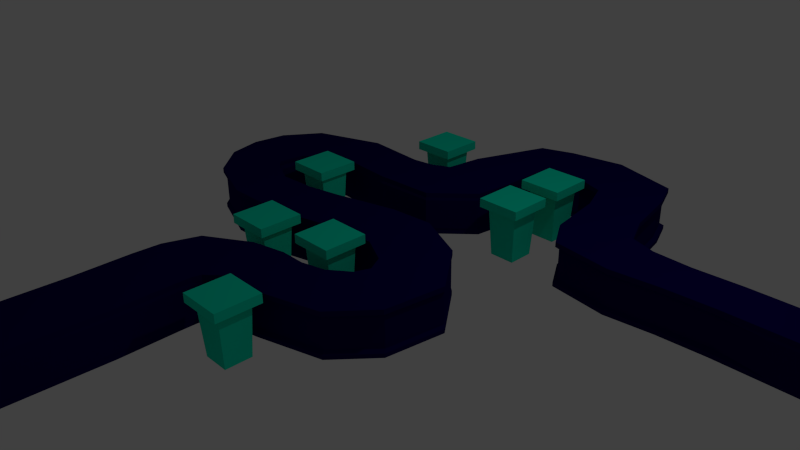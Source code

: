 # Source: level01.blend  (saved by Blender 2.74.0; exported with 4.5.12 LTS)
import bpy
from mathutils import Matrix  # noqa: F401  (used for matrix-valued properties, if any)

bpy.ops.wm.read_factory_settings(use_empty=True)
scene = bpy.context.scene
scene.name = 'Scene'

# ---- collections
col_collection_1 = bpy.data.collections.new('Collection 1'); scene.collection.children.link(col_collection_1)

# ---- materials (node trees are filled in below, after node groups)
mat_material_004 = bpy.data.materials.new('Material.004')
mat_material_004.alpha_threshold = 0.0
mat_material_004.use_transparent_shadow = False
mat_material_004.diffuse_color = (0.0, 0.8, 0.5211, 1.0)
mat_material_004.roughness = 0.5
mat_material_001 = bpy.data.materials.new('Material.001')
mat_material_001.alpha_threshold = 0.0
mat_material_001.use_transparent_shadow = False
mat_material_001.diffuse_color = (0.003477, 0.0, 0.07658, 1.0)
mat_material_001.roughness = 0.5

# ---- material node trees

# ---- world
world_world = bpy.data.worlds.new('World'); scene.world = world_world
world_world.color = (0.05088, 0.05088, 0.05088)
world_world.use_sun_shadow = False
world_world.sun_shadow_jitter_overblur = 0.0
world_world.cycles.sampling_method = 'MANUAL'
world_world.cycles.sample_map_resolution = 256

# ---- cameras
cam_camera = bpy.data.cameras.new('Camera')
cam_camera.clip_end = 100.0
cam_camera.lens = 35.0
cam_camera.sensor_width = 32.0
cam_camera.sensor_height = 18.0
cam_camera.ortho_scale = 7.314
cam_camera.dof.focus_distance = 0.0
cam_camera.dof.aperture_fstop = 128.0

# ---- lights
light_lamp = bpy.data.lights.new('Lamp', 'POINT')
light_lamp.transmission_factor = 0.0
light_lamp.cutoff_distance = 30.0
light_lamp.energy = 100.0
light_lamp.shadow_buffer_clip_start = 1.001
light_lamp.shadow_soft_size = 0.1
light_lamp.shadow_maximum_resolution = 0.006
light_lamp.use_absolute_resolution = True
light_lamp.cycles.use_multiple_importance_sampling = False

# ---- meshes
me_cube_012 = bpy.data.meshes.new('Cube.012')
me_cube_012.from_pydata([(-1.0, -1.0, -1.0), (-1.679, -1.679, 2.876), (-1.0, 1.0, -1.0), (-1.679, 1.679, 2.876), (1.0, -1.0, -1.0), (1.679, -1.679, 2.876), (1.0, 1.0, -1.0), (1.679, 1.679, 2.876), (-1.679, -1.679, 3.563), (-1.679, 1.679, 3.563), (1.679, 1.679, 3.563), (1.679, -1.679, 3.563), (-1.213, -1.213, 2.907), (-1.213, 1.213, 2.907), (1.213, 1.213, 2.907), (1.213, -1.213, 2.907)], [], [(12, 13, 2, 0), (13, 14, 6, 2), (14, 15, 4, 6), (15, 12, 0, 4), (0, 2, 6, 4), (1, 5, 11, 8), (11, 10, 9, 8), (5, 7, 10, 11), (7, 3, 9, 10), (3, 1, 8, 9), (5, 1, 12, 15), (7, 5, 15, 14), (3, 7, 14, 13), (1, 3, 13, 12)])
me_cube_012.materials.append(mat_material_004)
me_cube_012.use_remesh_preserve_volume = False
me_cube_012.use_remesh_preserve_attributes = False
me_cube_012.use_mirror_vertex_groups = False
me_cube_012.update()
me_cube_011 = bpy.data.meshes.new('Cube.011')
me_cube_011.from_pydata([(-1.0, -1.0, -1.0), (-1.679, -1.679, 2.876), (-1.0, 1.0, -1.0), (-1.679, 1.679, 2.876), (1.0, -1.0, -1.0), (1.679, -1.679, 2.876), (1.0, 1.0, -1.0), (1.679, 1.679, 2.876), (-1.679, -1.679, 3.563), (-1.679, 1.679, 3.563), (1.679, 1.679, 3.563), (1.679, -1.679, 3.563), (-1.213, -1.213, 2.907), (-1.213, 1.213, 2.907), (1.213, 1.213, 2.907), (1.213, -1.213, 2.907)], [], [(12, 13, 2, 0), (13, 14, 6, 2), (14, 15, 4, 6), (15, 12, 0, 4), (0, 2, 6, 4), (1, 5, 11, 8), (11, 10, 9, 8), (5, 7, 10, 11), (7, 3, 9, 10), (3, 1, 8, 9), (5, 1, 12, 15), (7, 5, 15, 14), (3, 7, 14, 13), (1, 3, 13, 12)])
me_cube_011.materials.append(mat_material_004)
me_cube_011.use_remesh_preserve_volume = False
me_cube_011.use_remesh_preserve_attributes = False
me_cube_011.use_mirror_vertex_groups = False
me_cube_011.update()
me_cube_010 = bpy.data.meshes.new('Cube.010')
me_cube_010.from_pydata([(-1.0, -1.0, -1.0), (-1.679, -1.679, 2.876), (-1.0, 1.0, -1.0), (-1.679, 1.679, 2.876), (1.0, -1.0, -1.0), (1.679, -1.679, 2.876), (1.0, 1.0, -1.0), (1.679, 1.679, 2.876), (-1.679, -1.679, 3.563), (-1.679, 1.679, 3.563), (1.679, 1.679, 3.563), (1.679, -1.679, 3.563), (-1.213, -1.213, 2.907), (-1.213, 1.213, 2.907), (1.213, 1.213, 2.907), (1.213, -1.213, 2.907)], [], [(12, 13, 2, 0), (13, 14, 6, 2), (14, 15, 4, 6), (15, 12, 0, 4), (0, 2, 6, 4), (1, 5, 11, 8), (11, 10, 9, 8), (5, 7, 10, 11), (7, 3, 9, 10), (3, 1, 8, 9), (5, 1, 12, 15), (7, 5, 15, 14), (3, 7, 14, 13), (1, 3, 13, 12)])
me_cube_010.materials.append(mat_material_004)
me_cube_010.use_remesh_preserve_volume = False
me_cube_010.use_remesh_preserve_attributes = False
me_cube_010.use_mirror_vertex_groups = False
me_cube_010.update()
me_cube_009 = bpy.data.meshes.new('Cube.009')
me_cube_009.from_pydata([(-1.0, -1.0, -1.0), (-1.679, -1.679, 2.876), (-1.0, 1.0, -1.0), (-1.679, 1.679, 2.876), (1.0, -1.0, -1.0), (1.679, -1.679, 2.876), (1.0, 1.0, -1.0), (1.679, 1.679, 2.876), (-1.679, -1.679, 3.563), (-1.679, 1.679, 3.563), (1.679, 1.679, 3.563), (1.679, -1.679, 3.563), (-1.213, -1.213, 2.907), (-1.213, 1.213, 2.907), (1.213, 1.213, 2.907), (1.213, -1.213, 2.907)], [], [(12, 13, 2, 0), (13, 14, 6, 2), (14, 15, 4, 6), (15, 12, 0, 4), (0, 2, 6, 4), (1, 5, 11, 8), (11, 10, 9, 8), (5, 7, 10, 11), (7, 3, 9, 10), (3, 1, 8, 9), (5, 1, 12, 15), (7, 5, 15, 14), (3, 7, 14, 13), (1, 3, 13, 12)])
me_cube_009.materials.append(mat_material_004)
me_cube_009.use_remesh_preserve_volume = False
me_cube_009.use_remesh_preserve_attributes = False
me_cube_009.use_mirror_vertex_groups = False
me_cube_009.update()
me_cube_002 = bpy.data.meshes.new('Cube.002')
me_cube_002.from_pydata([(-1.0, -1.0, -1.0), (-1.679, -1.679, 2.876), (-1.0, 1.0, -1.0), (-1.679, 1.679, 2.876), (1.0, -1.0, -1.0), (1.679, -1.679, 2.876), (1.0, 1.0, -1.0), (1.679, 1.679, 2.876), (-1.679, -1.679, 3.563), (-1.679, 1.679, 3.563), (1.679, 1.679, 3.563), (1.679, -1.679, 3.563), (-1.213, -1.213, 2.907), (-1.213, 1.213, 2.907), (1.213, 1.213, 2.907), (1.213, -1.213, 2.907)], [], [(12, 13, 2, 0), (13, 14, 6, 2), (14, 15, 4, 6), (15, 12, 0, 4), (0, 2, 6, 4), (1, 5, 11, 8), (11, 10, 9, 8), (5, 7, 10, 11), (7, 3, 9, 10), (3, 1, 8, 9), (5, 1, 12, 15), (7, 5, 15, 14), (3, 7, 14, 13), (1, 3, 13, 12)])
me_cube_002.materials.append(mat_material_004)
me_cube_002.use_remesh_preserve_volume = False
me_cube_002.use_remesh_preserve_attributes = False
me_cube_002.use_mirror_vertex_groups = False
me_cube_002.update()
me_cube_000 = bpy.data.meshes.new('Cube.000')
me_cube_000.from_pydata([(-1.0, -1.0, -1.0), (-1.679, -1.679, 2.876), (-1.0, 1.0, -1.0), (-1.679, 1.679, 2.876), (1.0, -1.0, -1.0), (1.679, -1.679, 2.876), (1.0, 1.0, -1.0), (1.679, 1.679, 2.876), (-1.679, -1.679, 3.563), (-1.679, 1.679, 3.563), (1.679, 1.679, 3.563), (1.679, -1.679, 3.563), (-1.213, -1.213, 2.907), (-1.213, 1.213, 2.907), (1.213, 1.213, 2.907), (1.213, -1.213, 2.907)], [], [(12, 13, 2, 0), (13, 14, 6, 2), (14, 15, 4, 6), (15, 12, 0, 4), (0, 2, 6, 4), (1, 5, 11, 8), (11, 10, 9, 8), (5, 7, 10, 11), (7, 3, 9, 10), (3, 1, 8, 9), (5, 1, 12, 15), (7, 5, 15, 14), (3, 7, 14, 13), (1, 3, 13, 12)])
me_cube_000.materials.append(mat_material_004)
me_cube_000.use_remesh_preserve_volume = False
me_cube_000.use_remesh_preserve_attributes = False
me_cube_000.use_mirror_vertex_groups = False
me_cube_000.update()
me_cube_001 = bpy.data.meshes.new('Cube.001')
me_cube_001.from_pydata([(-1.0, -1.0, -1.0), (-1.679, -1.679, 2.876), (-1.0, 1.0, -1.0), (-1.679, 1.679, 2.876), (1.0, -1.0, -1.0), (1.679, -1.679, 2.876), (1.0, 1.0, -1.0), (1.679, 1.679, 2.876), (-1.679, -1.679, 3.563), (-1.679, 1.679, 3.563), (1.679, 1.679, 3.563), (1.679, -1.679, 3.563), (-1.213, -1.213, 2.907), (-1.213, 1.213, 2.907), (1.213, 1.213, 2.907), (1.213, -1.213, 2.907)], [], [(12, 13, 2, 0), (13, 14, 6, 2), (14, 15, 4, 6), (15, 12, 0, 4), (0, 2, 6, 4), (1, 5, 11, 8), (11, 10, 9, 8), (5, 7, 10, 11), (7, 3, 9, 10), (3, 1, 8, 9), (5, 1, 12, 15), (7, 5, 15, 14), (3, 7, 14, 13), (1, 3, 13, 12)])
me_cube_001.materials.append(mat_material_004)
me_cube_001.use_remesh_preserve_volume = False
me_cube_001.use_remesh_preserve_attributes = False
me_cube_001.use_mirror_vertex_groups = False
me_cube_001.update()
me_plane_002 = bpy.data.meshes.new('Plane.002')
me_plane_002.from_pydata([(12.24, 1.865, 0.9607), (14.24, 1.865, 0.9607), (12.24, 3.865, 0.9607), (14.24, 3.865, 0.9607), (10.24, 1.778, 0.9607), (10.24, 3.778, 0.9607), (8.194, 1.56, 0.9607), (8.629, 3.865, 0.9607), (5.661, 1.906, 0.9607), (7.554, 4.215, 0.9607), (4.89, 3.185, 0.9607), (6.977, 5.544, 0.9607), (4.532, 5.644, 0.9607), (6.509, 7.91, 0.9607), (4.01, 6.992, 0.9607), (5.988, 9.258, 0.9607), (2.565, 7.473, 0.9607), (3.086, 10.08, 0.9607), (0.9423, 6.56, 0.9607), (-0.7261, 9.169, 0.9607), (1.712, 7.026, 0.9607), (0.7088, 9.677, 0.9607), (0.9294, 4.745, 0.9607), (-1.974, 5.984, 0.9607), (0.7121, 3.136, 0.9607), (-2.191, 4.376, 0.9607), (-0.9318, 1.599, 0.9607), (-2.982, 4.0, 0.9607), (-3.618, 1.482, 0.9607), (-3.948, 3.856, 0.9607), (-6.395, 1.693, 0.9607), (-6.726, 4.067, 0.9607), (-8.023, 0.4554, 0.9607), (-9.747, 3.011, 0.9607), (-7.632, -1.123, 0.9607), (-10.68, -1.569, 0.9607), (-8.14, -0.3681, 0.9607), (-10.85, 1.444, 0.9607), (-11.06, -0.05996, 0.9607), (-8.169, -0.6981, 0.9607), (-6.599, -1.591, 0.9607), (-9.36, -3.034, 0.9607), (-4.973, -1.503, 0.9607), (-6.88, -3.967, 0.9607), (-3.437, -1.182, 0.9607), (-3.887, -3.926, 0.9607), (-0.7201, -0.4873, 0.9607), (-1.17, -3.232, 0.9607), (1.182, -0.3363, 0.9607), (0.7321, -3.081, 0.9607), (3.406, -1.339, 0.9607), (1.95, -3.709, 0.9607), (5.04, -3.421, 0.9607), (2.308, -4.404, 0.9607), (4.681, -5.953, 0.9607), (2.064, -5.011, 0.9607), (3.299, -7.545, 0.9607), (1.211, -5.654, 0.9607), (0.5266, -8.345, 0.9607), (0.2101, -5.911, 0.9607), (-0.7198, -8.278, 0.9607), (-2.317, -6.229, 0.9607), (-0.1698, -8.463, 0.9607), (-0.8748, -5.911, 0.9607), (-1.558, -9.006, 0.9607), (-4.196, -7.363, 0.9607), (-1.647, -9.354, 0.9607), (-4.711, -8.826, 0.9607), (-1.65, -10.09, 0.9607), (-4.758, -10.01, 0.9607), (-1.6, -12.53, 0.9607), (-4.708, -12.45, 0.9607), (12.24, 3.865, -0.9602), (12.24, 1.865, -0.9602), (14.24, 1.865, -0.9602), (14.24, 3.865, -0.9602), (10.24, 3.778, -0.9602), (10.24, 1.778, -0.9602), (8.629, 3.865, -0.9602), (8.194, 1.56, -0.9602), (7.554, 4.215, -0.9602), (5.661, 1.906, -0.9602), (6.977, 5.544, -0.9602), (4.89, 3.185, -0.9602), (6.509, 7.91, -0.9602), (4.532, 5.644, -0.9602), (5.988, 9.258, -0.9602), (4.01, 6.992, -0.9602), (3.086, 10.08, -0.9602), (2.565, 7.473, -0.9602), (-0.7261, 9.169, -0.9602), (0.9423, 6.56, -0.9602), (1.712, 7.026, -0.9602), (0.7088, 9.677, -0.9602), (-1.974, 5.984, -0.9602), (0.9294, 4.745, -0.9602), (-2.191, 4.376, -0.9602), (0.7121, 3.136, -0.9602), (-2.982, 4.0, -0.9602), (-0.9318, 1.599, -0.9602), (-3.948, 3.856, -0.9602), (-3.618, 1.482, -0.9602), (-6.726, 4.067, -0.9602), (-6.395, 1.693, -0.9602), (-9.747, 3.011, -0.9602), (-8.023, 0.4554, -0.9602), (-10.68, -1.569, -0.9602), (-7.632, -1.123, -0.9602), (-8.14, -0.3681, -0.9602), (-11.06, -0.05996, -0.9602), (-8.169, -0.6981, -0.9602), (-10.85, 1.444, -0.9602), (-9.36, -3.034, -0.9602), (-6.599, -1.591, -0.9602), (-6.88, -3.967, -0.9602), (-4.973, -1.503, -0.9602), (-3.887, -3.926, -0.9602), (-3.437, -1.182, -0.9602), (-1.17, -3.232, -0.9602), (-0.7201, -0.4873, -0.9602), (0.7321, -3.081, -0.9602), (1.182, -0.3363, -0.9602), (1.95, -3.709, -0.9602), (3.406, -1.339, -0.9602), (2.308, -4.404, -0.9602), (5.04, -3.421, -0.9602), (2.064, -5.011, -0.9602), (4.681, -5.953, -0.9602), (1.211, -5.654, -0.9602), (3.299, -7.545, -0.9602), (0.2101, -5.911, -0.9602), (0.5266, -8.345, -0.9602), (-2.317, -6.229, -0.9602), (-0.7198, -8.278, -0.9602), (-0.1698, -8.463, -0.9602), (-0.8748, -5.911, -0.9602), (-4.196, -7.363, -0.9602), (-1.558, -9.006, -0.9602), (-4.711, -8.826, -0.9602), (-1.647, -9.354, -0.9602), (-4.758, -10.01, -0.9602), (-1.65, -10.09, -0.9602), (-4.708, -12.45, -0.9602), (-1.6, -12.53, -0.9602), (10.24, 1.778, 0.7513), (12.24, 1.865, 0.7513), (-2.982, 4.0, 0.7513), (-3.948, 3.856, 0.7513), (4.01, 6.992, 0.7513), (4.532, 5.644, 0.7513), (0.7121, 3.136, 0.7513), (0.9294, 4.745, 0.7513), (-1.17, -3.232, 0.7513), (0.7321, -3.081, 0.7513), (1.211, -5.654, 0.7513), (0.2101, -5.911, 0.7513), (-8.14, -0.3681, 0.7513), (-8.023, 0.4554, 0.7513), (-4.711, -8.826, 0.7513), (-4.758, -10.01, 0.7513), (0.9423, 6.56, 0.7513), (1.712, 7.026, 0.7513), (-3.437, -1.182, 0.7513), (-4.973, -1.503, 0.7513), (4.681, -5.953, 0.7513), (5.04, -3.421, 0.7513), (12.24, 3.865, 0.7513), (10.24, 3.778, 0.7513), (-1.558, -9.006, 0.7513), (-0.7198, -8.278, 0.7513), (6.509, 7.91, 0.7513), (5.988, 9.258, 0.7513), (-1.974, 5.984, 0.7513), (-2.191, 4.376, 0.7513), (4.89, 3.185, 0.7513), (5.661, 1.906, 0.7513), (-11.06, -0.05996, 0.7513), (-10.68, -1.569, 0.7513), (-4.708, -12.45, 0.7513), (-1.6, -12.53, 0.7513), (3.086, 10.08, 0.7513), (0.7088, 9.677, 0.7513), (-6.88, -3.967, 0.7513), (-3.887, -3.926, 0.7513), (2.308, -4.404, 0.7513), (2.064, -5.011, 0.7513), (-6.395, 1.693, 0.7513), (-3.618, 1.482, 0.7513), (-2.317, -6.229, 0.7513), (-4.196, -7.363, 0.7513), (-6.599, -1.591, 0.7513), (-7.632, -1.123, 0.7513), (3.406, -1.339, 0.7513), (1.182, -0.3363, 0.7513), (-0.1698, -8.463, 0.7513), (0.5266, -8.345, 0.7513), (7.554, 4.215, 0.7513), (6.977, 5.544, 0.7513), (-8.169, -0.6981, 0.7513), (-1.65, -10.09, 0.7513), (8.194, 1.56, 0.7513), (-6.726, 4.067, 0.7513), (2.565, 7.473, 0.7513), (-9.36, -3.034, 0.7513), (14.24, 1.865, 0.7513), (-0.9318, 1.599, 0.7513), (1.95, -3.709, 0.7513), (-0.8748, -5.911, 0.7513), (-9.747, 3.011, 0.7513), (-10.85, 1.444, 0.7513), (-0.7201, -0.4873, 0.7513), (3.299, -7.545, 0.7513), (8.629, 3.865, 0.7513), (-1.647, -9.354, 0.7513), (14.24, 3.865, 0.7513), (-0.7261, 9.169, 0.7513), (12.24, 1.865, -0.7856), (-3.948, 3.856, -0.7856), (4.532, 5.644, -0.7856), (0.9294, 4.745, -0.7856), (0.7321, -3.081, -0.7856), (0.2101, -5.911, -0.7856), (-8.023, 0.4554, -0.7856), (-4.758, -10.01, -0.7856), (1.712, 7.026, -0.7856), (-4.973, -1.503, -0.7856), (5.04, -3.421, -0.7856), (10.24, 3.778, -0.7856), (-0.7198, -8.278, -0.7856), (5.988, 9.258, -0.7856), (-2.191, 4.376, -0.7856), (5.661, 1.906, -0.7856), (-10.68, -1.569, -0.7856), (-1.6, -12.53, -0.7856), (0.7088, 9.677, -0.7856), (-3.887, -3.926, -0.7856), (2.064, -5.011, -0.7856), (-3.618, 1.482, -0.7856), (-4.196, -7.363, -0.7856), (-7.632, -1.123, -0.7856), (1.182, -0.3363, -0.7856), (0.5266, -8.345, -0.7856), (6.977, 5.544, -0.7856), (-1.65, -10.09, -0.7856), (-6.726, 4.067, -0.7856), (-9.36, -3.034, -0.7856), (14.24, 1.865, -0.7856), (1.95, -3.709, -0.7856), (-10.85, 1.444, -0.7856), (8.629, 3.865, -0.7856), (14.24, 3.865, -0.7856), (10.24, 1.911, -0.6694), (-2.924, 3.916, -0.6694), (4.133, 7.026, -0.6694), (0.6996, 3.069, -0.6694), (-1.147, -3.178, -0.6694), (1.189, -5.554, -0.6694), (-7.984, -0.3687, -0.6694), (-4.62, -8.666, -0.6694), (0.9254, 6.427, -0.6694), (-3.371, -1.167, -0.6694), (4.593, -5.848, -0.6694), (12.01, 3.783, -0.6694), (-1.527, -8.843, -0.6694), (6.387, 7.752, -0.6694), (-1.935, 5.863, -0.6694), (4.996, 3.292, -0.6694), (-10.85, -0.06648, -0.6694), (-4.617, -12.22, -0.6694), (3.028, 9.882, -0.6694), (-6.748, -3.899, -0.6694), (2.265, -4.328, -0.6694), (-6.273, 1.654, -0.6694), (-2.272, -6.118, -0.6694), (-6.473, -1.568, -0.6694), (3.342, -1.321, -0.6694), (-0.1656, -8.31, -0.6694), (7.411, 4.127, -0.6694), (-8.013, -0.6925, -0.6694), (8.237, 1.698, -0.6694), (2.715, 7.498, -0.6694), (-0.913, 1.561, -0.6694), (-0.8571, -5.806, -0.6694), (-9.561, 2.946, -0.6694), (-0.7053, -0.4857, -0.6694), (3.238, -7.41, -0.6694), (-1.615, -9.184, -0.6694), (-0.7112, 8.987, -0.6694), (-0.7112, 8.987, 0.635), (0.6963, 9.486, 0.635), (-1.615, -9.184, 0.635), (-1.618, -9.902, 0.635), (7.411, 4.127, 0.635), (8.466, 3.783, 0.635), (3.238, -7.41, 0.635), (0.5176, -8.194, 0.635), (-0.7053, -0.4857, 0.635), (1.161, -0.3376, 0.635), (-8.013, -0.6925, 0.635), (-7.486, -1.11, 0.635), (-0.913, 1.561, 0.635), (-3.548, 1.446, 0.635), (2.265, -4.328, 0.635), (1.914, -3.646, 0.635), (-6.748, -3.899, 0.635), (-9.181, -2.984, 0.635), (2.715, 7.498, 0.635), (1.681, 6.885, 0.635), (-9.561, 2.946, 0.635), (-6.597, 3.982, 0.635), (8.237, 1.698, 0.635), (5.752, 2.037, 0.635), (-1.935, 5.863, 0.635), (-10.85, -0.06648, 0.635), (-10.65, 1.409, 0.635), (6.387, 7.752, 0.635), (6.845, 5.431, 0.635), (-0.8571, -5.806, 0.635), (0.2071, -5.806, 0.635), (3.342, -1.321, 0.635), (4.945, -3.363, 0.635), (12.01, 3.783, 0.635), (13.97, 3.783, 0.635), (-6.473, -1.568, 0.635), (-4.878, -1.482, 0.635), (-4.62, -8.666, 0.635), (-4.116, -7.23, 0.635), (-6.273, 1.654, 0.635), (-7.87, 0.4391, 0.635), (1.189, -5.554, 0.635), (2.026, -4.924, 0.635), (-1.147, -3.178, 0.635), (-3.812, -3.859, 0.635), (0.9254, 6.427, 0.635), (0.9128, 4.647, 0.635), (4.996, 3.292, 0.635), (4.645, 5.704, 0.635), (-0.1656, -8.31, 0.635), (-0.7051, -8.128, 0.635), (-2.924, 3.916, 0.635), (-2.149, 4.285, 0.635), (13.97, 1.852, 0.635), (3.028, 9.882, 0.635), (5.875, 9.075, 0.635), (-1.527, -8.843, 0.635), (10.04, 3.698, 0.635), (4.593, -5.848, 0.635), (-3.371, -1.167, 0.635), (-4.617, -12.22, 0.635), (-4.666, -9.824, 0.635), (-2.272, -6.118, 0.635), (0.7192, -3.03, 0.635), (0.6996, 3.069, 0.635), (12.2, 2.027, 0.635), (-10.48, -1.547, 0.635), (4.133, 7.026, 0.635), (-3.872, 3.775, 0.635), (10.24, 1.911, 0.635), (-1.569, -12.3, 0.635), (-7.984, -0.3687, 0.635), (-0.7261, 9.169, -0.7856), (0.6963, 9.486, -0.6694), (-1.647, -9.354, -0.7856), (-1.618, -9.902, -0.6694), (7.554, 4.215, -0.7856), (8.466, 3.783, -0.6694), (3.299, -7.545, -0.7856), (0.5176, -8.194, -0.6694), (-0.7201, -0.4873, -0.7856), (1.161, -0.3376, -0.6694), (-8.169, -0.6981, -0.7856), (-7.486, -1.11, -0.6694), (-0.9318, 1.599, -0.7856), (-3.548, 1.446, -0.6694), (2.308, -4.404, -0.7856), (1.914, -3.646, -0.6694), (-6.88, -3.967, -0.7856), (-9.181, -2.984, -0.6694), (2.565, 7.473, -0.7856), (1.681, 6.885, -0.6694), (-9.747, 3.011, -0.7856), (-6.597, 3.982, -0.6694), (8.194, 1.56, -0.7856), (5.752, 2.037, -0.6694), (-1.974, 5.984, -0.7856), (-11.06, -0.05996, -0.7856), (-10.65, 1.409, -0.6694), (6.509, 7.91, -0.7856), (6.845, 5.431, -0.6694), (-0.8748, -5.911, -0.7856), (0.2071, -5.806, -0.6694), (3.406, -1.339, -0.7856), (4.945, -3.363, -0.6694), (12.24, 3.865, -0.7856), (13.97, 3.783, -0.6694), (-6.599, -1.591, -0.7856), (-4.878, -1.482, -0.6694), (-4.711, -8.826, -0.7856), (-4.116, -7.23, -0.6694), (-6.395, 1.693, -0.7856), (-7.87, 0.4391, -0.6694), (1.211, -5.654, -0.7856), (2.026, -4.924, -0.6694), (-1.17, -3.232, -0.7856), (-3.812, -3.859, -0.6694), (0.9423, 6.56, -0.7856), (0.9128, 4.647, -0.6694), (4.89, 3.185, -0.7856), (4.645, 5.704, -0.6694), (-0.1698, -8.463, -0.7856), (-0.7051, -8.128, -0.6694), (-2.982, 4.0, -0.7856), (-2.149, 4.285, -0.6694), (13.97, 1.852, -0.6694), (3.086, 10.08, -0.7856), (5.875, 9.075, -0.6694), (-1.558, -9.006, -0.7856), (10.04, 3.698, -0.6694), (4.681, -5.953, -0.7856), (-3.437, -1.182, -0.7856), (-4.708, -12.45, -0.7856), (-4.666, -9.824, -0.6694), (-2.317, -6.229, -0.7856), (0.7192, -3.03, -0.6694), (0.7121, 3.136, -0.7856), (12.2, 2.027, -0.6694), (-10.48, -1.547, -0.6694), (4.01, 6.992, -0.7856), (-3.872, 3.775, -0.6694), (10.24, 1.778, -0.7856), (-1.569, -12.3, -0.6694), (-8.14, -0.3681, -0.7856), (-4.911, -20.43, 0.9607), (-1.803, -20.51, 0.9607), (-4.911, -20.43, -0.9602), (-1.803, -20.51, -0.9602), (-4.911, -20.43, 0.7513), (-1.803, -20.51, -0.7856), (-4.82, -20.2, -0.6694), (-4.82, -20.2, 0.635), (-1.803, -20.51, 0.7513), (-1.772, -20.28, 0.635), (-1.772, -20.28, -0.6694), (-4.911, -20.43, -0.7856), (22.3, 1.865, 0.9607), (22.3, 3.865, 0.9607), (22.3, 1.865, -0.9602), (22.3, 3.865, -0.9602), (22.3, 1.865, -0.7856), (22.3, 3.865, -0.7856), (22.3, 1.865, 0.7513), (22.3, 3.865, 0.7513), (22.03, 1.852, 0.635), (22.03, 1.852, -0.6694), (22.03, 3.783, 0.635), (22.03, 3.783, -0.6694)], [], [(0, 1, 3, 2), (0, 2, 5, 4), (4, 5, 7, 6), (6, 7, 9, 8), (8, 9, 11, 10), (10, 11, 13, 12), (12, 13, 15, 14), (14, 15, 17, 16), (20, 21, 19, 18), (16, 17, 21, 20), (18, 19, 23, 22), (22, 23, 25, 24), (24, 25, 27, 26), (26, 27, 29, 28), (28, 29, 31, 30), (30, 31, 33, 32), (39, 38, 35, 34), (32, 33, 37, 36), (36, 37, 38, 39), (34, 35, 41, 40), (40, 41, 43, 42), (42, 43, 45, 44), (44, 45, 47, 46), (46, 47, 49, 48), (48, 49, 51, 50), (50, 51, 53, 52), (52, 53, 55, 54), (54, 55, 57, 56), (56, 57, 59, 58), (62, 63, 61, 60), (58, 59, 63, 62), (60, 61, 65, 64), (64, 65, 67, 66), (66, 67, 69, 68), (68, 69, 71, 70), (73, 72, 75, 74), (73, 77, 76, 72), (77, 79, 78, 76), (79, 81, 80, 78), (81, 83, 82, 80), (83, 85, 84, 82), (85, 87, 86, 84), (87, 89, 88, 86), (92, 91, 90, 93), (89, 92, 93, 88), (91, 95, 94, 90), (95, 97, 96, 94), (97, 99, 98, 96), (99, 101, 100, 98), (101, 103, 102, 100), (103, 105, 104, 102), (110, 107, 106, 109), (105, 108, 111, 104), (108, 110, 109, 111), (107, 113, 112, 106), (113, 115, 114, 112), (115, 117, 116, 114), (117, 119, 118, 116), (119, 121, 120, 118), (121, 123, 122, 120), (123, 125, 124, 122), (125, 127, 126, 124), (127, 129, 128, 126), (129, 131, 130, 128), (134, 133, 132, 135), (131, 134, 135, 130), (133, 137, 136, 132), (137, 139, 138, 136), (139, 141, 140, 138), (141, 143, 142, 140), (429, 77, 73, 216), (411, 98, 100, 217), (427, 87, 85, 218), (424, 97, 95, 219), (403, 118, 120, 220), (401, 128, 130, 221), (431, 108, 105, 222), (397, 138, 140, 223), (405, 91, 92, 224), (419, 117, 115, 225), (418, 127, 125, 226), (393, 72, 76, 227), (416, 137, 133, 228), (387, 84, 86, 229), (384, 94, 96, 230), (407, 83, 81, 231), (385, 109, 106, 232), (420, 142, 434, 443), (414, 88, 93, 234), (376, 114, 116, 235), (374, 124, 126, 236), (399, 103, 101, 237), (422, 132, 136, 238), (395, 113, 107, 239), (391, 123, 121, 240), (409, 134, 131, 241), (364, 80, 82, 242), (370, 110, 108, 431), (233, 143, 141, 243), (382, 79, 77, 429), (217, 100, 102, 244), (378, 89, 87, 427), (232, 106, 112, 245), (216, 73, 74, 246), (372, 99, 97, 424), (220, 120, 122, 247), (389, 135, 132, 422), (380, 104, 111, 248), (223, 140, 142, 420), (368, 119, 117, 419), (366, 129, 127, 418), (227, 76, 78, 249), (362, 139, 137, 416), (229, 86, 88, 414), (394, 322, 454, 455), (230, 96, 98, 411), (228, 133, 134, 409), (218, 85, 83, 407), (219, 95, 91, 405), (235, 116, 118, 403), (236, 126, 128, 401), (222, 105, 103, 399), (238, 136, 138, 397), (225, 115, 113, 395), (250, 75, 72, 393), (226, 125, 123, 391), (221, 130, 135, 389), (242, 82, 84, 387), (248, 111, 109, 385), (360, 90, 94, 384), (231, 81, 79, 382), (244, 102, 104, 380), (224, 92, 89, 378), (245, 112, 114, 376), (247, 122, 124, 374), (237, 101, 99, 372), (239, 107, 110, 370), (240, 121, 119, 368), (241, 131, 129, 366), (249, 78, 80, 364), (243, 141, 139, 362), (234, 93, 90, 360), (21, 181, 215, 19), (68, 199, 213, 66), (7, 212, 196, 9), (58, 195, 211, 56), (48, 193, 210, 46), (34, 191, 198, 39), (28, 187, 205, 26), (51, 206, 184, 53), (41, 203, 182, 43), (20, 161, 202, 16), (31, 201, 208, 33), (8, 175, 200, 6), (19, 215, 172, 23), (37, 209, 176, 38), (11, 197, 170, 13), (59, 155, 207, 63), (52, 165, 192, 50), (3, 214, 166, 2), (42, 163, 190, 40), (65, 189, 158, 67), (32, 157, 186, 30), (55, 185, 154, 57), (45, 183, 152, 47), (22, 151, 160, 18), (12, 149, 174, 10), (60, 169, 194, 62), (25, 173, 146, 27), (322, 214, 451, 454), (15, 171, 180, 17), (66, 213, 168, 64), (5, 167, 212, 7), (56, 211, 164, 54), (46, 210, 162, 44), (69, 159, 178, 71), (33, 208, 209, 37), (63, 207, 188, 61), (49, 153, 206, 51), (26, 205, 150, 24), (0, 145, 204, 1), (35, 177, 203, 41), (16, 202, 148, 14), (29, 147, 201, 31), (6, 200, 144, 4), (70, 179, 199, 68), (39, 198, 156, 36), (9, 196, 197, 11), (62, 194, 195, 58), (50, 192, 193, 48), (40, 190, 191, 34), (61, 188, 189, 65), (30, 186, 187, 28), (53, 184, 185, 55), (43, 182, 183, 45), (17, 180, 181, 21), (178, 348, 439, 436), (38, 176, 177, 35), (10, 174, 175, 8), (23, 172, 173, 25), (13, 170, 171, 15), (64, 168, 169, 60), (2, 166, 167, 5), (54, 164, 165, 52), (44, 162, 163, 42), (18, 160, 161, 20), (67, 158, 159, 69), (36, 156, 157, 32), (57, 154, 155, 59), (47, 152, 153, 49), (24, 150, 151, 22), (14, 148, 149, 12), (27, 146, 147, 29), (4, 144, 145, 0), (289, 361, 287, 288), (291, 363, 286, 290), (293, 365, 277, 292), (295, 367, 285, 294), (297, 369, 284, 296), (299, 371, 278, 298), (301, 373, 281, 300), (303, 375, 271, 302), (305, 377, 270, 304), (307, 379, 280, 306), (309, 381, 283, 308), (311, 383, 279, 310), (288, 287, 265, 312), (314, 386, 267, 313), (316, 388, 264, 315), (318, 390, 282, 317), (320, 392, 275, 319), (322, 394, 262, 321), (324, 396, 274, 323), (326, 398, 258, 325), (328, 400, 272, 327), (330, 402, 256, 329), (332, 404, 255, 331), (334, 406, 259, 333), (336, 408, 266, 335), (338, 410, 276, 337), (340, 412, 252, 339), (204, 341, 452, 450), (343, 415, 269, 342), (290, 286, 263, 344), (345, 417, 365, 293), (294, 285, 261, 346), (296, 284, 260, 347), (349, 421, 268, 348), (308, 283, 386, 314), (317, 282, 273, 350), (351, 423, 375, 303), (300, 281, 254, 352), (353, 425, 413, 341), (354, 426, 377, 305), (306, 280, 253, 355), (356, 428, 381, 309), (310, 279, 251, 357), (358, 430, 363, 291), (298, 278, 257, 359), (292, 277, 388, 316), (337, 276, 367, 295), (319, 275, 369, 297), (323, 274, 371, 299), (350, 273, 398, 326), (327, 272, 373, 301), (302, 271, 402, 330), (304, 270, 404, 332), (342, 269, 361, 289), (358, 179, 440, 441), (313, 267, 426, 354), (335, 266, 383, 311), (312, 265, 412, 340), (315, 264, 415, 343), (344, 263, 410, 338), (321, 262, 417, 345), (346, 261, 392, 320), (347, 260, 396, 324), (333, 259, 379, 307), (325, 258, 421, 349), (359, 257, 400, 328), (329, 256, 390, 318), (331, 255, 423, 351), (352, 254, 406, 334), (355, 253, 408, 336), (339, 252, 428, 356), (357, 251, 425, 353), (288, 215, 181, 289), (290, 213, 199, 291), (292, 196, 212, 293), (294, 211, 195, 295), (296, 210, 193, 297), (298, 198, 191, 299), (300, 205, 187, 301), (302, 184, 206, 303), (304, 182, 203, 305), (306, 202, 161, 307), (308, 208, 201, 309), (310, 200, 175, 311), (312, 172, 215, 288), (313, 176, 209, 314), (315, 170, 197, 316), (317, 207, 155, 318), (319, 192, 165, 320), (321, 166, 214, 322), (323, 190, 163, 324), (325, 158, 189, 326), (327, 186, 157, 328), (329, 154, 185, 330), (331, 152, 183, 332), (333, 160, 151, 334), (335, 174, 149, 336), (337, 194, 169, 338), (339, 146, 173, 340), (250, 394, 455, 449), (342, 180, 171, 343), (344, 168, 213, 290), (293, 212, 167, 345), (346, 164, 211, 294), (347, 162, 210, 296), (348, 178, 159, 349), (314, 209, 208, 308), (350, 188, 207, 317), (303, 206, 153, 351), (352, 150, 205, 300), (341, 204, 145, 353), (305, 203, 177, 354), (355, 148, 202, 306), (309, 201, 147, 356), (357, 144, 200, 310), (291, 199, 179, 358), (359, 156, 198, 298), (316, 197, 196, 292), (295, 195, 194, 337), (297, 193, 192, 319), (299, 191, 190, 323), (326, 189, 188, 350), (301, 187, 186, 327), (330, 185, 184, 302), (332, 183, 182, 304), (289, 181, 180, 342), (268, 420, 443, 438), (354, 177, 176, 313), (311, 175, 174, 335), (340, 173, 172, 312), (343, 171, 170, 315), (338, 169, 168, 344), (345, 167, 166, 321), (320, 165, 164, 346), (324, 163, 162, 347), (307, 161, 160, 333), (349, 159, 158, 325), (328, 157, 156, 359), (318, 155, 154, 329), (351, 153, 152, 331), (334, 151, 150, 352), (336, 149, 148, 355), (356, 147, 146, 339), (353, 145, 144, 357), (361, 234, 360, 287), (363, 243, 362, 286), (365, 249, 364, 277), (367, 241, 366, 285), (369, 240, 368, 284), (371, 239, 370, 278), (373, 237, 372, 281), (375, 247, 374, 271), (377, 245, 376, 270), (379, 224, 378, 280), (381, 244, 380, 283), (383, 231, 382, 279), (287, 360, 384, 265), (386, 248, 385, 267), (388, 242, 387, 264), (390, 221, 389, 282), (392, 226, 391, 275), (394, 250, 393, 262), (396, 225, 395, 274), (398, 238, 397, 258), (400, 222, 399, 272), (402, 236, 401, 256), (404, 235, 403, 255), (406, 219, 405, 259), (408, 218, 407, 266), (410, 228, 409, 276), (412, 230, 411, 252), (413, 246, 448, 453), (415, 229, 414, 269), (286, 362, 416, 263), (417, 227, 249, 365), (285, 366, 418, 261), (284, 368, 419, 260), (421, 223, 420, 268), (283, 380, 248, 386), (282, 389, 422, 273), (423, 220, 247, 375), (281, 372, 424, 254), (425, 216, 246, 413), (426, 232, 245, 377), (280, 378, 427, 253), (428, 217, 244, 381), (279, 382, 429, 251), (430, 233, 243, 363), (278, 370, 431, 257), (277, 364, 242, 388), (276, 409, 241, 367), (275, 391, 240, 369), (274, 395, 239, 371), (273, 422, 238, 398), (272, 399, 237, 373), (271, 374, 236, 402), (270, 376, 235, 404), (269, 414, 234, 361), (233, 430, 442, 437), (267, 385, 232, 426), (266, 407, 231, 383), (265, 384, 230, 412), (264, 387, 229, 415), (263, 416, 228, 410), (262, 393, 227, 417), (261, 418, 226, 392), (260, 419, 225, 396), (259, 405, 224, 379), (258, 397, 223, 421), (257, 431, 222, 400), (256, 401, 221, 390), (255, 403, 220, 423), (254, 424, 219, 406), (253, 427, 218, 408), (252, 411, 217, 428), (251, 429, 216, 425), (443, 434, 435, 437), (432, 436, 440, 433), (439, 438, 442, 441), (441, 440, 436, 439), (438, 443, 437, 442), (430, 358, 441, 442), (179, 70, 433, 440), (348, 268, 438, 439), (143, 233, 437, 435), (71, 178, 436, 432), (142, 143, 435, 434), (70, 71, 432, 433), (448, 446, 447, 449), (444, 450, 451, 445), (452, 453, 455, 454), (454, 451, 450, 452), (453, 448, 449, 455), (341, 413, 453, 452), (214, 3, 445, 451), (1, 204, 450, 444), (75, 250, 449, 447), (246, 74, 446, 448), (74, 75, 447, 446), (3, 1, 444, 445)])
me_plane_002.materials.append(mat_material_001)
me_plane_002.use_remesh_preserve_volume = False
me_plane_002.use_remesh_preserve_attributes = False
me_plane_002.use_mirror_vertex_groups = False
me_plane_002.update()

# ---- objects
ob_cube_006 = bpy.data.objects.new('Cube.006', me_cube_012)
ob_cube_005 = bpy.data.objects.new('Cube.005', me_cube_011)
ob_cube_004 = bpy.data.objects.new('Cube.004', me_cube_010)
ob_cube_002 = bpy.data.objects.new('Cube.002', me_cube_009)
ob_cube_003 = bpy.data.objects.new('Cube.003', me_cube_002)
ob_cube_001 = bpy.data.objects.new('Cube.001', me_cube_000)
ob_cube = bpy.data.objects.new('Cube', me_cube_001)
ob_plane = bpy.data.objects.new('Plane', me_plane_002)
ob_lamp = bpy.data.objects.new('Lamp', light_lamp)
ob_camera = bpy.data.objects.new('Camera', cam_camera)

# ---- transforms, parenting, visibility, modifiers, constraints
ob_cube_006.location = (0.6018, -2.586, 0.1456)
ob_cube_006.scale = (0.1721, 0.1721, 0.1721)
ob_cube_006.lineart.crease_threshold = 0.0
ob_cube_005.location = (0.347, -0.9646, 0.1456)
ob_cube_005.scale = (0.1721, 0.1721, 0.1721)
ob_cube_005.lineart.crease_threshold = 0.0
ob_cube_004.location = (-0.6025, -1.173, 0.1456)
ob_cube_004.scale = (0.1721, 0.1721, 0.1721)
ob_cube_004.lineart.crease_threshold = 0.0
ob_cube_002.location = (-1.413, 0.3786, 0.1456)
ob_cube_002.scale = (0.1721, 0.1721, 0.1721)
ob_cube_002.lineart.crease_threshold = 0.0
ob_cube_003.location = (-0.7585, 2.135, 0.1456)
ob_cube_003.scale = (0.1721, 0.1721, 0.1721)
ob_cube_003.lineart.crease_threshold = 0.0
ob_cube_001.location = (1.189, 1.294, 0.1456)
ob_cube_001.scale = (0.1721, 0.1721, 0.1721)
ob_cube_001.lineart.crease_threshold = 0.0
ob_cube.location = (1.189, 2.107, 0.1456)
ob_cube.scale = (0.1721, 0.1721, 0.1721)
ob_cube.lineart.crease_threshold = 0.0
ob_plane.location = (0.3823, 0.3635, 0.3228)
ob_plane.scale = (0.3084, 0.3084, 0.3084)
ob_plane.lineart.crease_threshold = 0.0
ob_lamp.location = (4.076, 1.005, 5.904)
ob_lamp.rotation_euler = (0.6503, 0.05522, 1.866)
ob_lamp.lock_rotations_4d = False
ob_lamp.empty_display_type = 'ARROWS'
ob_lamp.color = (0.0, 0.0, 0.0, 0.0)
ob_lamp.lineart.crease_threshold = 0.0
ob_camera.location = (7.481, -6.508, 5.344)
ob_camera.rotation_euler = (1.109, 0.01082, 0.8149)
ob_camera.lock_rotations_4d = False
ob_camera.empty_display_type = 'ARROWS'
ob_camera.color = (0.0, 0.0, 0.0, 0.0)
ob_camera.display_type = 'WIRE'
ob_camera.lineart.crease_threshold = 0.0

# ---- collection membership
col_collection_1.objects.link(ob_cube_006)
col_collection_1.objects.link(ob_cube_005)
col_collection_1.objects.link(ob_cube_004)
col_collection_1.objects.link(ob_cube_002)
col_collection_1.objects.link(ob_cube_003)
col_collection_1.objects.link(ob_cube_001)
col_collection_1.objects.link(ob_cube)
col_collection_1.objects.link(ob_plane)
col_collection_1.objects.link(ob_lamp)
col_collection_1.objects.link(ob_camera)

# ---- scene / render settings (as saved in the file)
scene.camera = ob_camera
scene.frame_start = 1; scene.frame_end = 250; scene.frame_set(3)
scene.render.engine = 'BLENDER_EEVEE_NEXT'
scene.render.resolution_percentage = 50
scene.render.dither_intensity = 0.0
scene.cycles.use_denoising = False
scene.cycles.samples = 10
scene.cycles.sampling_pattern = 'TABULATED_SOBOL'
scene.cycles.light_sampling_threshold = 0.0
scene.cycles.use_adaptive_sampling = False
scene.cycles.use_light_tree = False
scene.cycles.blur_glossy = 0.0
scene.cycles.pixel_filter_type = 'GAUSSIAN'
scene.cycles.sample_clamp_indirect = 0.0
scene.view_settings.view_transform = 'Standard'
bpy.context.view_layer.update()
